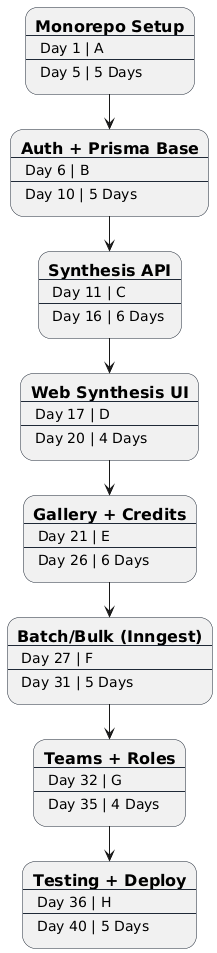

The diagram above was rendered by PlantUML. Its source (embedded in the PNG):
@startuml
' Define the box style to match your yellow hatched image
skinparam rectangle {
    BackgroundColor<<Task>> #FEF3C7
    BorderColor #1F2937
    RoundCorner 25
}

left to right direction

' Helper macro to create the 4-cell grid layout inside each box
!unquoted procedure Task($id, $title, $start, $end, $duration)
rectangle "==$title\n--\n Day $start | $id \n--\n Day $end | $duration" as $id
!endprocedure

' --- Nodes ---
Task(A, "Monorepo Setup", 1, 5, "5 Days")
Task(B, "Auth + Prisma Base", 6, 10, "5 Days")
Task(C, "Synthesis API", 11, 16, "6 Days")
Task(D, "Web Synthesis UI", 17, 20, "4 Days")
Task(E, "Gallery + Credits", 21, 26, "6 Days")
Task(F, "Batch/Bulk (Inngest)", 27, 31, "5 Days")
Task(G, "Teams + Roles", 32, 35, "4 Days")
Task(H, "Testing + Deploy", 36, 40, "5 Days")

' --- Flow ---
A -> B
B -> C
C -> D
D -> E
E -> F
F -> G
G -> H
@enduml